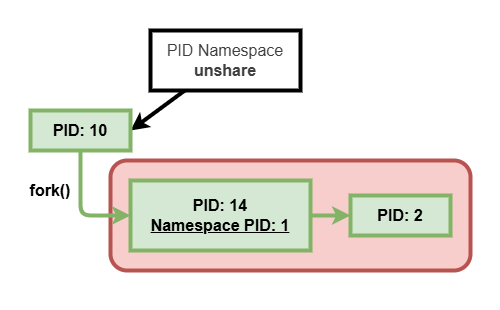

The diagram above was exported from draw.io. Its source (the exported page's mxGraphModel, read from the mxfile embedded in the PNG):
<mxGraphModel dx="154" dy="520" grid="1" gridSize="10" guides="1" tooltips="1" connect="1" arrows="1" fold="1" page="1" pageScale="1" pageWidth="827" pageHeight="1169" math="0" shadow="0">
  <root>
    <mxCell id="0" />
    <mxCell id="1" parent="0" />
    <mxCell id="27" value="" style="rounded=0;whiteSpace=wrap;html=1;strokeColor=none;" parent="1" vertex="1">
      <mxGeometry x="140" y="100" width="500" height="310" as="geometry" />
    </mxCell>
    <mxCell id="28" value="" style="rounded=1;whiteSpace=wrap;html=1;fillColor=#f8cecc;strokeColor=#b85450;strokeWidth=4;" parent="1" vertex="1">
      <mxGeometry x="250" y="260" width="360" height="110" as="geometry" />
    </mxCell>
    <mxCell id="21" style="edgeStyle=none;html=1;entryX=1;entryY=0.5;entryDx=0;entryDy=0;strokeWidth=4;" parent="1" source="13" target="20" edge="1">
      <mxGeometry relative="1" as="geometry" />
    </mxCell>
    <mxCell id="13" value="&lt;div&gt;&lt;span style=&quot;color: rgb(63, 63, 63); font-size: 16px; background-color: transparent;&quot;&gt;PID Namespace&lt;/span&gt;&lt;b style=&quot;color: rgb(63, 63, 63); font-size: 16px; background-color: transparent;&quot;&gt; unshare&lt;/b&gt;&lt;/div&gt;" style="rounded=0;whiteSpace=wrap;html=1;strokeWidth=4;" parent="1" vertex="1">
      <mxGeometry x="290" y="130" width="150" height="60" as="geometry" />
    </mxCell>
    <mxCell id="24" style="edgeStyle=none;html=1;entryX=0;entryY=0.5;entryDx=0;entryDy=0;strokeWidth=4;fillColor=#d5e8d4;strokeColor=#82b366;" parent="1" source="20" target="23" edge="1">
      <mxGeometry relative="1" as="geometry">
        <Array as="points">
          <mxPoint x="220" y="315" />
        </Array>
      </mxGeometry>
    </mxCell>
    <mxCell id="20" value="&lt;span style=&quot;font-size: 16px;&quot;&gt;&lt;b&gt;PID: 10&lt;/b&gt;&lt;/span&gt;" style="rounded=0;whiteSpace=wrap;html=1;strokeWidth=4;fillColor=#d5e8d4;strokeColor=#82b366;" parent="1" vertex="1">
      <mxGeometry x="170" y="210" width="100" height="40" as="geometry" />
    </mxCell>
    <mxCell id="23" value="&lt;span style=&quot;font-size: 16px;&quot;&gt;&lt;b&gt;PID: 14&lt;/b&gt;&lt;/span&gt;&lt;div&gt;&lt;span style=&quot;font-size: 16px;&quot;&gt;&lt;b&gt;&lt;u&gt;Namespace PID: 1&lt;/u&gt;&lt;/b&gt;&lt;/span&gt;&lt;/div&gt;" style="rounded=0;whiteSpace=wrap;html=1;strokeWidth=4;fillColor=#d5e8d4;strokeColor=#82b366;" parent="1" vertex="1">
      <mxGeometry x="270" y="280" width="180" height="70" as="geometry" />
    </mxCell>
    <mxCell id="26" value="&lt;font style=&quot;font-size: 16px;&quot;&gt;&lt;b&gt;fork()&lt;/b&gt;&lt;/font&gt;" style="rounded=0;whiteSpace=wrap;html=1;fillColor=none;strokeColor=none;" parent="1" vertex="1">
      <mxGeometry x="150" y="270" width="80" height="40" as="geometry" />
    </mxCell>
    <mxCell id="29" value="&lt;span style=&quot;font-size: 16px;&quot;&gt;&lt;b&gt;PID: 2&lt;/b&gt;&lt;/span&gt;" style="rounded=0;whiteSpace=wrap;html=1;strokeWidth=4;fillColor=#d5e8d4;strokeColor=#82b366;" parent="1" vertex="1">
      <mxGeometry x="490" y="295" width="100" height="40" as="geometry" />
    </mxCell>
    <mxCell id="30" style="edgeStyle=none;html=1;entryX=0;entryY=0.5;entryDx=0;entryDy=0;strokeWidth=4;fillColor=#d5e8d4;strokeColor=#82b366;exitX=1;exitY=0.5;exitDx=0;exitDy=0;" parent="1" source="23" target="29" edge="1">
      <mxGeometry relative="1" as="geometry">
        <Array as="points" />
        <mxPoint x="230" y="260" as="sourcePoint" />
        <mxPoint x="280" y="325" as="targetPoint" />
      </mxGeometry>
    </mxCell>
  </root>
</mxGraphModel>